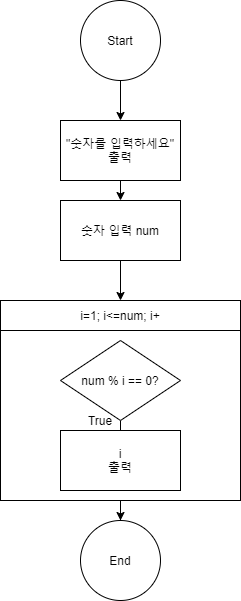

The diagram above was exported from draw.io. Its source (the exported page's mxGraphModel, read from the mxfile embedded in the PNG):
<mxGraphModel dx="1287" dy="727" grid="1" gridSize="10" guides="1" tooltips="1" connect="1" arrows="1" fold="1" page="1" pageScale="1" pageWidth="827" pageHeight="1169" math="0" shadow="0">
  <root>
    <mxCell id="kfbrWdXBZgRH66VoE5BB-0" />
    <mxCell id="kfbrWdXBZgRH66VoE5BB-1" parent="kfbrWdXBZgRH66VoE5BB-0" />
    <mxCell id="kfbrWdXBZgRH66VoE5BB-2" value="i=1; i&amp;lt;=num; i+" style="rounded=0;whiteSpace=wrap;html=1;" vertex="1" parent="kfbrWdXBZgRH66VoE5BB-1">
      <mxGeometry x="-480" y="540" width="240" height="30" as="geometry" />
    </mxCell>
    <mxCell id="Sgi5VAvopHUVtMGkGmVa-2" style="edgeStyle=orthogonalEdgeStyle;rounded=0;orthogonalLoop=1;jettySize=auto;html=1;endArrow=classic;endFill=1;" edge="1" parent="kfbrWdXBZgRH66VoE5BB-1" source="kfbrWdXBZgRH66VoE5BB-4" target="kfbrWdXBZgRH66VoE5BB-9">
      <mxGeometry relative="1" as="geometry" />
    </mxCell>
    <mxCell id="kfbrWdXBZgRH66VoE5BB-4" value="" style="rounded=0;whiteSpace=wrap;html=1;" vertex="1" parent="kfbrWdXBZgRH66VoE5BB-1">
      <mxGeometry x="-480" y="570" width="240" height="170" as="geometry" />
    </mxCell>
    <mxCell id="kfbrWdXBZgRH66VoE5BB-7" style="edgeStyle=orthogonalEdgeStyle;rounded=0;orthogonalLoop=1;jettySize=auto;html=1;exitX=0.5;exitY=1;exitDx=0;exitDy=0;endArrow=classic;endFill=1;strokeWidth=1;" edge="1" parent="kfbrWdXBZgRH66VoE5BB-1" source="kfbrWdXBZgRH66VoE5BB-8">
      <mxGeometry relative="1" as="geometry">
        <mxPoint x="-360" y="360" as="targetPoint" />
      </mxGeometry>
    </mxCell>
    <mxCell id="kfbrWdXBZgRH66VoE5BB-8" value="Start" style="ellipse;whiteSpace=wrap;html=1;aspect=fixed;" vertex="1" parent="kfbrWdXBZgRH66VoE5BB-1">
      <mxGeometry x="-400" y="240" width="80" height="80" as="geometry" />
    </mxCell>
    <mxCell id="kfbrWdXBZgRH66VoE5BB-9" value="End" style="ellipse;whiteSpace=wrap;html=1;aspect=fixed;direction=south;" vertex="1" parent="kfbrWdXBZgRH66VoE5BB-1">
      <mxGeometry x="-400" y="760" width="80" height="80" as="geometry" />
    </mxCell>
    <mxCell id="kfbrWdXBZgRH66VoE5BB-10" style="edgeStyle=orthogonalEdgeStyle;rounded=0;orthogonalLoop=1;jettySize=auto;html=1;exitX=0.5;exitY=1;exitDx=0;exitDy=0;entryX=0.5;entryY=0;entryDx=0;entryDy=0;endArrow=none;endFill=0;" edge="1" parent="kfbrWdXBZgRH66VoE5BB-1">
      <mxGeometry relative="1" as="geometry">
        <mxPoint x="-360" y="535" as="sourcePoint" />
      </mxGeometry>
    </mxCell>
    <mxCell id="kfbrWdXBZgRH66VoE5BB-12" style="edgeStyle=orthogonalEdgeStyle;rounded=0;orthogonalLoop=1;jettySize=auto;html=1;exitX=0.5;exitY=1;exitDx=0;exitDy=0;entryX=0.5;entryY=0;entryDx=0;entryDy=0;endArrow=classic;endFill=1;" edge="1" parent="kfbrWdXBZgRH66VoE5BB-1" source="kfbrWdXBZgRH66VoE5BB-13" target="kfbrWdXBZgRH66VoE5BB-15">
      <mxGeometry relative="1" as="geometry" />
    </mxCell>
    <mxCell id="kfbrWdXBZgRH66VoE5BB-13" value="&quot;숫자를 입력하세요&quot;&lt;br&gt;출력" style="rounded=0;whiteSpace=wrap;html=1;" vertex="1" parent="kfbrWdXBZgRH66VoE5BB-1">
      <mxGeometry x="-420" y="360" width="120" height="60" as="geometry" />
    </mxCell>
    <mxCell id="kfbrWdXBZgRH66VoE5BB-14" style="edgeStyle=orthogonalEdgeStyle;rounded=0;orthogonalLoop=1;jettySize=auto;html=1;exitX=0.5;exitY=1;exitDx=0;exitDy=0;entryX=0.5;entryY=0;entryDx=0;entryDy=0;endArrow=classic;endFill=1;" edge="1" parent="kfbrWdXBZgRH66VoE5BB-1" source="kfbrWdXBZgRH66VoE5BB-15" target="kfbrWdXBZgRH66VoE5BB-2">
      <mxGeometry relative="1" as="geometry" />
    </mxCell>
    <mxCell id="kfbrWdXBZgRH66VoE5BB-15" value="숫자 입력 num" style="rounded=0;whiteSpace=wrap;html=1;" vertex="1" parent="kfbrWdXBZgRH66VoE5BB-1">
      <mxGeometry x="-420" y="440" width="120" height="60" as="geometry" />
    </mxCell>
    <mxCell id="Sgi5VAvopHUVtMGkGmVa-4" style="edgeStyle=orthogonalEdgeStyle;rounded=0;orthogonalLoop=1;jettySize=auto;html=1;exitX=0.5;exitY=1;exitDx=0;exitDy=0;entryX=0.5;entryY=0;entryDx=0;entryDy=0;endArrow=none;endFill=0;" edge="1" parent="kfbrWdXBZgRH66VoE5BB-1" source="Sgi5VAvopHUVtMGkGmVa-0" target="Sgi5VAvopHUVtMGkGmVa-1">
      <mxGeometry relative="1" as="geometry" />
    </mxCell>
    <mxCell id="Sgi5VAvopHUVtMGkGmVa-0" value="num % i == 0?" style="rhombus;whiteSpace=wrap;html=1;" vertex="1" parent="kfbrWdXBZgRH66VoE5BB-1">
      <mxGeometry x="-420" y="580" width="120" height="80" as="geometry" />
    </mxCell>
    <mxCell id="Sgi5VAvopHUVtMGkGmVa-1" value="i&lt;br&gt;출력" style="rounded=0;whiteSpace=wrap;html=1;" vertex="1" parent="kfbrWdXBZgRH66VoE5BB-1">
      <mxGeometry x="-420" y="670" width="120" height="60" as="geometry" />
    </mxCell>
    <mxCell id="Sgi5VAvopHUVtMGkGmVa-5" value="True" style="text;html=1;strokeColor=none;fillColor=none;align=center;verticalAlign=middle;whiteSpace=wrap;rounded=0;" vertex="1" parent="kfbrWdXBZgRH66VoE5BB-1">
      <mxGeometry x="-400" y="650" width="40" height="20" as="geometry" />
    </mxCell>
  </root>
</mxGraphModel>